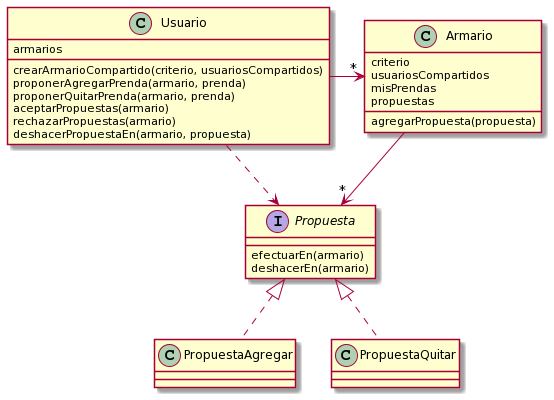

The diagram above was rendered by PlantUML. Its source (embedded in the PNG):
@startuml
class Usuario {
armarios

crearArmarioCompartido(criterio, usuariosCompartidos)
proponerAgregarPrenda(armario, prenda)
proponerQuitarPrenda(armario, prenda)
aceptarPropuestas(armario)
rechazarPropuestas(armario)
deshacerPropuestaEn(armario, propuesta)
}




class Armario {
criterio
usuariosCompartidos
misPrendas
propuestas

agregarPropuesta(propuesta)
}



interface Propuesta {
efectuarEn(armario)
deshacerEn(armario)
}



class PropuestaAgregar
class PropuestaQuitar

Propuesta <|.. PropuestaAgregar
Propuesta <|.. PropuestaQuitar
Usuario -right->"*" Armario
Armario -->"*" Propuesta
Usuario ..> Propuesta
@enduml